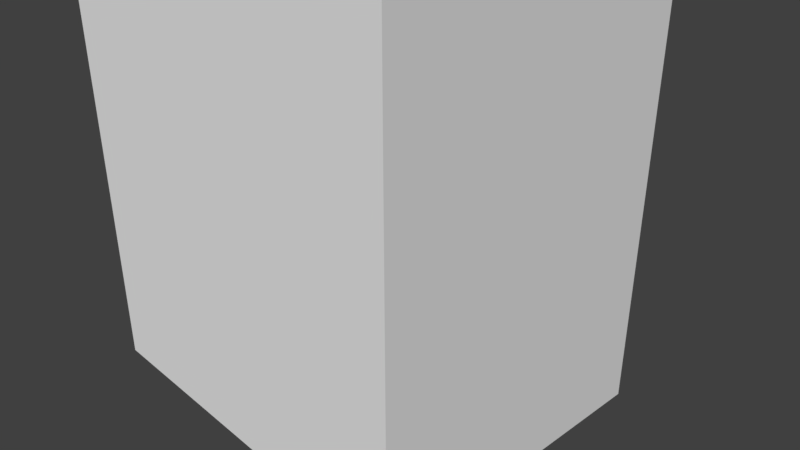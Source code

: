 # Source: joe.cool.blend  (saved by Blender 2.79.0; exported with 4.5.12 LTS)
import bpy
from mathutils import Matrix  # noqa: F401  (used for matrix-valued properties, if any)

bpy.ops.wm.read_factory_settings(use_empty=True)
scene = bpy.context.scene
scene.name = 'Scene'

# ---- collections
col_collection_1 = bpy.data.collections.new('Collection 1'); scene.collection.children.link(col_collection_1)

# ---- materials (node trees are filled in below, after node groups)
mat_material_002 = bpy.data.materials.new('Material.002')
mat_material_002.alpha_threshold = 0.0
mat_material_002.use_transparent_shadow = False
mat_material_002.diffuse_color = (0.01564, 0.8, 0.003604, 1.0)
mat_material_002.roughness = 0.5
mat_smoke_domain_material = bpy.data.materials.new('Smoke Domain Material')
mat_smoke_domain_material.alpha_threshold = 0.0
mat_smoke_domain_material.use_transparent_shadow = False
mat_smoke_domain_material.roughness = 0.5
mat_smoke_domain_material_001 = bpy.data.materials.new('Smoke Domain Material.001')
mat_smoke_domain_material_001.alpha_threshold = 0.0
mat_smoke_domain_material_001.use_transparent_shadow = False
mat_smoke_domain_material_001.roughness = 0.5

# ---- material node trees

# ---- world
world_world = bpy.data.worlds.new('World'); scene.world = world_world
world_world.color = (0.05088, 0.05088, 0.05088)
world_world.use_sun_shadow = False
world_world.sun_shadow_jitter_overblur = 0.0
world_world.cycles.sampling_method = 'MANUAL'

# ---- cameras
cam_camera = bpy.data.cameras.new('Camera')
cam_camera.clip_end = 100.0
cam_camera.lens = 35.0
cam_camera.sensor_width = 32.0
cam_camera.sensor_height = 18.0
cam_camera.ortho_scale = 7.314
cam_camera.dof.focus_distance = 0.0
cam_camera.dof.aperture_fstop = 128.0

# ---- meshes
me_icosphere = bpy.data.meshes.new('Icosphere')
me_icosphere.from_pydata([(0.0, 0.0, -1.0), (0.7236, -0.5257, -0.4472), (-0.2764, -0.8506, -0.4472), (-0.8944, 0.0, -0.4472), (-0.2764, 0.8506, -0.4472), (0.7236, 0.5257, -0.4472), (0.2764, -0.8506, 0.4472), (-0.7236, -0.5257, 0.4472), (-0.7236, 0.5257, 0.4472), (0.2764, 0.8506, 0.4472), (0.8944, 0.0, 0.4472), (0.0, 0.0, 1.0), (-0.1625, -0.5, -0.8507), (0.4253, -0.309, -0.8507), (0.2629, -0.809, -0.5257), (0.8506, 0.0, -0.5257), (0.4253, 0.309, -0.8507), (-0.5257, 0.0, -0.8507), (-0.6882, -0.5, -0.5257), (-0.1625, 0.5, -0.8507), (-0.6882, 0.5, -0.5257), (0.2629, 0.809, -0.5257), (0.9511, -0.309, 0.0), (0.9511, 0.309, 0.0), (0.0, -1.0, 0.0), (0.5878, -0.809, 0.0), (-0.9511, -0.309, 0.0), (-0.5878, -0.809, 0.0), (-0.5878, 0.809, 0.0), (-0.9511, 0.309, 0.0), (0.5878, 0.809, 0.0), (0.0, 1.0, 0.0), (0.6882, -0.5, 0.5257), (-0.2629, -0.809, 0.5257), (-0.8506, 0.0, 0.5257), (-0.2629, 0.809, 0.5257), (0.6882, 0.5, 0.5257), (0.1625, -0.5, 0.8507), (0.5257, 0.0, 0.8507), (-0.4253, -0.309, 0.8507), (-0.4253, 0.309, 0.8507), (0.1625, 0.5, 0.8507)], [], [(0, 13, 12), (1, 13, 15), (0, 12, 17), (0, 17, 19), (0, 19, 16), (1, 15, 22), (2, 14, 24), (3, 18, 26), (4, 20, 28), (5, 21, 30), (1, 22, 25), (2, 24, 27), (3, 26, 29), (4, 28, 31), (5, 30, 23), (6, 32, 37), (7, 33, 39), (8, 34, 40), (9, 35, 41), (10, 36, 38), (38, 41, 11), (38, 36, 41), (36, 9, 41), (41, 40, 11), (41, 35, 40), (35, 8, 40), (40, 39, 11), (40, 34, 39), (34, 7, 39), (39, 37, 11), (39, 33, 37), (33, 6, 37), (37, 38, 11), (37, 32, 38), (32, 10, 38), (23, 36, 10), (23, 30, 36), (30, 9, 36), (31, 35, 9), (31, 28, 35), (28, 8, 35), (29, 34, 8), (29, 26, 34), (26, 7, 34), (27, 33, 7), (27, 24, 33), (24, 6, 33), (25, 32, 6), (25, 22, 32), (22, 10, 32), (30, 31, 9), (30, 21, 31), (21, 4, 31), (28, 29, 8), (28, 20, 29), (20, 3, 29), (26, 27, 7), (26, 18, 27), (18, 2, 27), (24, 25, 6), (24, 14, 25), (14, 1, 25), (22, 23, 10), (22, 15, 23), (15, 5, 23), (16, 21, 5), (16, 19, 21), (19, 4, 21), (19, 20, 4), (19, 17, 20), (17, 3, 20), (17, 18, 3), (17, 12, 18), (12, 2, 18), (15, 16, 5), (15, 13, 16), (13, 0, 16), (12, 14, 2), (12, 13, 14), (13, 1, 14)])
me_icosphere.materials.append(mat_material_002)
me_icosphere.use_remesh_preserve_volume = False
me_icosphere.use_remesh_preserve_attributes = False
me_icosphere.use_mirror_vertex_groups = False
me_icosphere.update()
me_cube_001 = bpy.data.meshes.new('Cube.001')
me_cube_001.from_pydata([(-1.0, -1.0, -1.0), (-1.0, -1.0, 1.0), (-1.0, 1.0, -1.0), (-1.0, 1.0, 1.0), (1.0, -1.0, -1.0), (1.0, -1.0, 1.0), (1.0, 1.0, -1.0), (1.0, 1.0, 1.0)], [], [(0, 1, 3, 2), (2, 3, 7, 6), (6, 7, 5, 4), (4, 5, 1, 0), (2, 6, 4, 0), (7, 3, 1, 5)])
me_cube_001.materials.append(mat_smoke_domain_material)
me_cube_001.use_remesh_preserve_volume = False
me_cube_001.use_remesh_preserve_attributes = False
me_cube_001.use_mirror_vertex_groups = False
me_cube_001.update()
me_cube_002 = bpy.data.meshes.new('Cube.002')
me_cube_002.from_pydata([(-1.0, -1.0, -1.0), (-1.0, -1.0, 1.0), (-1.0, 1.0, -1.0), (-1.0, 1.0, 1.0), (1.0, -1.0, -1.0), (1.0, -1.0, 1.0), (1.0, 1.0, -1.0), (1.0, 1.0, 1.0)], [], [(0, 1, 3, 2), (2, 3, 7, 6), (6, 7, 5, 4), (4, 5, 1, 0), (2, 6, 4, 0), (7, 3, 1, 5)])
me_cube_002.materials.append(mat_smoke_domain_material_001)
me_cube_002.use_remesh_preserve_volume = False
me_cube_002.use_remesh_preserve_attributes = False
me_cube_002.use_mirror_vertex_groups = False
me_cube_002.update()

# ---- objects
ob_icosphere = bpy.data.objects.new('Icosphere', me_icosphere)
ob_smoke_domain = bpy.data.objects.new('Smoke Domain', me_cube_001)
ob_smoke_domain_001 = bpy.data.objects.new('Smoke Domain.001', me_cube_002)
ob_camera = bpy.data.objects.new('Camera', cam_camera)

# ---- transforms, parenting, visibility, modifiers, constraints
ob_icosphere.location = (0.52, -0.03179, 0.9503)
ob_icosphere.lineart.crease_threshold = 0.0
_m = ob_icosphere.modifiers.new('Softbody', 'SOFT_BODY')
ob_smoke_domain.location = (0.8481, -0.6882, 1.91)
ob_smoke_domain.scale = (2.367, 1.852, 2.984)
ob_smoke_domain.display_type = 'WIRE'
ob_smoke_domain.lineart.crease_threshold = 0.0
_m = ob_smoke_domain.modifiers.new('Fluid', 'FLUID')
_m.fluid_type = 'FLOW'
ob_smoke_domain_001.location = (0.8481, -0.6882, 1.91)
ob_smoke_domain_001.scale = (2.367, 1.852, 2.984)
ob_smoke_domain_001.display_type = 'WIRE'
ob_smoke_domain_001.lineart.crease_threshold = 0.0
_m = ob_smoke_domain_001.modifiers.new('Fluid', 'FLUID')
_m.fluid_type = 'DOMAIN'
ob_camera.location = (7.529, -6.441, 5.31)
ob_camera.rotation_euler = (1.109, 0.0, 0.8149)
ob_camera.lock_rotations_4d = False
ob_camera.empty_display_type = 'ARROWS'
ob_camera.color = (0.0, 0.0, 0.0, 0.0)
ob_camera.display_type = 'WIRE'
ob_camera.lineart.crease_threshold = 0.0

# ---- collection membership
col_collection_1.objects.link(ob_icosphere)
col_collection_1.objects.link(ob_smoke_domain)
col_collection_1.objects.link(ob_smoke_domain_001)
col_collection_1.objects.link(ob_camera)

# ---- scene / render settings (as saved in the file)
scene.camera = ob_camera
scene.frame_start = 1; scene.frame_end = 250; scene.frame_set(164)
scene.render.engine = 'BLENDER_EEVEE_NEXT'
scene.render.resolution_percentage = 50
scene.render.dither_intensity = 0.0
scene.cycles.use_denoising = False
scene.cycles.samples = 128
scene.cycles.sampling_pattern = 'TABULATED_SOBOL'
scene.cycles.use_adaptive_sampling = False
scene.cycles.use_light_tree = False
scene.cycles.blur_glossy = 0.0
scene.cycles.sample_clamp_indirect = 0.0
scene.view_settings.view_transform = 'Standard'
bpy.context.view_layer.update()

# ---- added for rendering (the .blend has no usable light): sun
light_auto_sun = bpy.data.lights.new('AutoSun', 'SUN')
light_auto_sun.energy = 3.0
light_auto_sun.angle = 0.0523599
ob_auto_sun = bpy.data.objects.new('AutoSun', light_auto_sun)
scene.collection.objects.link(ob_auto_sun)
ob_auto_sun.rotation_euler = (0.872665, 0.174533, 0.523599)
bpy.context.view_layer.update()
